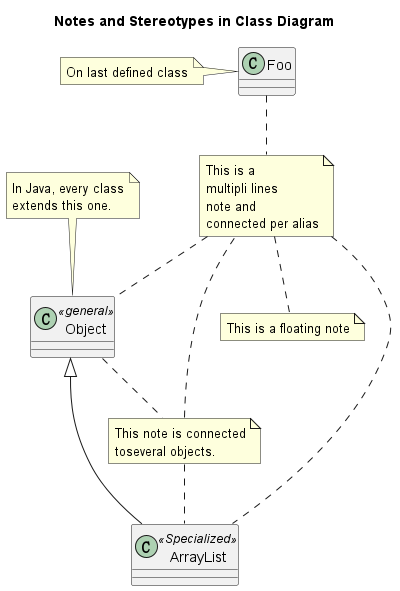

The diagram above was rendered by PlantUML. Its source (embedded in the PNG):
@startuml

title Notes and Stereotypes in Class Diagram

class Object << general >>

Object <|-- ArrayList

ArrayList << Specialized >>

class Foo
note left: On last defined class

note top of Object : In Java, every class\nextends this one.

note "This is a floating note" as N1

note "This note is connected\ntoseveral objects." as N2

note as N3
    This is a
    multipli lines
    note and
    connected per alias
end note

Object .. N2
N2 .. ArrayList

Foo .. N3
N3 .. Object
N3 .. N1
N3 .. ArrayList

N2 .. N3

@enduml